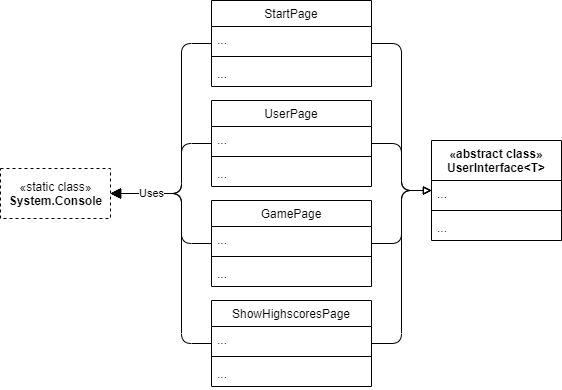

The diagram above was exported from draw.io. Its source (the exported page's mxGraphModel, read from the mxfile embedded in the PNG):
<mxGraphModel dx="1422" dy="832" grid="1" gridSize="10" guides="1" tooltips="1" connect="1" arrows="1" fold="1" page="1" pageScale="1" pageWidth="827" pageHeight="1169" math="0" shadow="0">
  <root>
    <mxCell id="m-mP2zh3zm15798Jy72B-0" />
    <mxCell id="m-mP2zh3zm15798Jy72B-1" parent="m-mP2zh3zm15798Jy72B-0" />
    <mxCell id="6MP2SfLRBxlyPLNPEVHV-16" value="" style="endArrow=block;html=1;edgeStyle=orthogonalEdgeStyle;endFill=0;" edge="1" parent="m-mP2zh3zm15798Jy72B-1" source="6MP2SfLRBxlyPLNPEVHV-4" target="6MP2SfLRBxlyPLNPEVHV-43">
      <mxGeometry width="50" height="50" relative="1" as="geometry">
        <mxPoint x="461" y="110" as="sourcePoint" />
        <mxPoint x="511" y="60" as="targetPoint" />
        <Array as="points">
          <mxPoint x="411" y="53" />
          <mxPoint x="411" y="200" />
        </Array>
      </mxGeometry>
    </mxCell>
    <mxCell id="6MP2SfLRBxlyPLNPEVHV-17" value="" style="endArrow=block;html=1;edgeStyle=orthogonalEdgeStyle;endFill=0;" edge="1" parent="m-mP2zh3zm15798Jy72B-1" source="6MP2SfLRBxlyPLNPEVHV-12" target="6MP2SfLRBxlyPLNPEVHV-43">
      <mxGeometry width="50" height="50" relative="1" as="geometry">
        <mxPoint x="391" y="58.999999999999886" as="sourcePoint" />
        <mxPoint x="453" y="213" as="targetPoint" />
        <Array as="points">
          <mxPoint x="411" y="353" />
          <mxPoint x="411" y="200" />
        </Array>
      </mxGeometry>
    </mxCell>
    <mxCell id="6MP2SfLRBxlyPLNPEVHV-18" value="" style="endArrow=block;html=1;edgeStyle=orthogonalEdgeStyle;endFill=0;" edge="1" parent="m-mP2zh3zm15798Jy72B-1" source="6MP2SfLRBxlyPLNPEVHV-8" target="6MP2SfLRBxlyPLNPEVHV-43">
      <mxGeometry width="50" height="50" relative="1" as="geometry">
        <mxPoint x="401" y="68.99999999999989" as="sourcePoint" />
        <mxPoint x="463" y="223" as="targetPoint" />
      </mxGeometry>
    </mxCell>
    <mxCell id="6MP2SfLRBxlyPLNPEVHV-19" value="" style="endArrow=block;html=1;edgeStyle=orthogonalEdgeStyle;endFill=0;" edge="1" parent="m-mP2zh3zm15798Jy72B-1" source="6MP2SfLRBxlyPLNPEVHV-0" target="6MP2SfLRBxlyPLNPEVHV-43">
      <mxGeometry width="50" height="50" relative="1" as="geometry">
        <mxPoint x="411" y="78.99999999999989" as="sourcePoint" />
        <mxPoint x="473" y="233" as="targetPoint" />
      </mxGeometry>
    </mxCell>
    <mxCell id="6MP2SfLRBxlyPLNPEVHV-41" value="«static class»&lt;br&gt;&lt;b&gt;System.Console&lt;/b&gt;" style="html=1;dashed=1;" vertex="1" parent="m-mP2zh3zm15798Jy72B-1">
      <mxGeometry x="10" y="178" width="110" height="50" as="geometry" />
    </mxCell>
    <mxCell id="6MP2SfLRBxlyPLNPEVHV-47" value="" style="endArrow=block;html=1;edgeStyle=orthogonalEdgeStyle;endFill=1;endSize=8;" edge="1" parent="m-mP2zh3zm15798Jy72B-1" source="6MP2SfLRBxlyPLNPEVHV-0" target="6MP2SfLRBxlyPLNPEVHV-41">
      <mxGeometry width="50" height="50" relative="1" as="geometry">
        <mxPoint x="231" y="63" as="sourcePoint" />
        <mxPoint x="91" y="181" as="targetPoint" />
        <Array as="points">
          <mxPoint x="191" y="153" />
          <mxPoint x="191" y="203" />
        </Array>
      </mxGeometry>
    </mxCell>
    <mxCell id="6MP2SfLRBxlyPLNPEVHV-48" value="" style="endArrow=block;html=1;edgeStyle=orthogonalEdgeStyle;endFill=1;endSize=8;" edge="1" parent="m-mP2zh3zm15798Jy72B-1" source="6MP2SfLRBxlyPLNPEVHV-8" target="6MP2SfLRBxlyPLNPEVHV-41">
      <mxGeometry width="50" height="50" relative="1" as="geometry">
        <mxPoint x="241" y="73" as="sourcePoint" />
        <mxPoint x="101" y="191" as="targetPoint" />
        <Array as="points">
          <mxPoint x="191" y="253" />
          <mxPoint x="191" y="203" />
        </Array>
      </mxGeometry>
    </mxCell>
    <mxCell id="6MP2SfLRBxlyPLNPEVHV-49" value="" style="endArrow=block;html=1;edgeStyle=orthogonalEdgeStyle;endFill=1;endSize=8;" edge="1" parent="m-mP2zh3zm15798Jy72B-1" source="6MP2SfLRBxlyPLNPEVHV-12" target="6MP2SfLRBxlyPLNPEVHV-41">
      <mxGeometry width="50" height="50" relative="1" as="geometry">
        <mxPoint x="251" y="83" as="sourcePoint" />
        <mxPoint x="111" y="201" as="targetPoint" />
        <Array as="points">
          <mxPoint x="191" y="353" />
          <mxPoint x="191" y="203" />
        </Array>
      </mxGeometry>
    </mxCell>
    <mxCell id="6MP2SfLRBxlyPLNPEVHV-39" value="Uses" style="endArrow=block;html=1;edgeStyle=orthogonalEdgeStyle;endFill=1;entryX=1;entryY=0.5;entryDx=0;entryDy=0;endSize=8;" edge="1" parent="m-mP2zh3zm15798Jy72B-1" source="6MP2SfLRBxlyPLNPEVHV-4" target="6MP2SfLRBxlyPLNPEVHV-41">
      <mxGeometry x="0.6733" width="50" height="50" relative="1" as="geometry">
        <mxPoint x="391" y="63.000000000000114" as="sourcePoint" />
        <mxPoint x="453" y="213" as="targetPoint" />
        <Array as="points">
          <mxPoint x="191" y="53" />
          <mxPoint x="191" y="203" />
        </Array>
        <mxPoint as="offset" />
      </mxGeometry>
    </mxCell>
    <mxCell id="6MP2SfLRBxlyPLNPEVHV-0" value="UserPage" style="swimlane;fontStyle=0;align=center;verticalAlign=top;childLayout=stackLayout;horizontal=1;startSize=26;horizontalStack=0;resizeParent=1;resizeLast=0;collapsible=1;marginBottom=0;rounded=0;shadow=0;strokeWidth=1;" vertex="1" parent="m-mP2zh3zm15798Jy72B-1">
      <mxGeometry x="221" y="110" width="160" height="86" as="geometry">
        <mxRectangle x="60" y="130" width="160" height="26" as="alternateBounds" />
      </mxGeometry>
    </mxCell>
    <mxCell id="6MP2SfLRBxlyPLNPEVHV-1" value="..." style="text;align=left;verticalAlign=top;spacingLeft=4;spacingRight=4;overflow=hidden;rotatable=0;points=[[0,0.5],[1,0.5]];portConstraint=eastwest;" vertex="1" parent="6MP2SfLRBxlyPLNPEVHV-0">
      <mxGeometry y="26" width="160" height="26" as="geometry" />
    </mxCell>
    <mxCell id="6MP2SfLRBxlyPLNPEVHV-2" value="" style="line;html=1;strokeWidth=1;align=left;verticalAlign=middle;spacingTop=-1;spacingLeft=3;spacingRight=3;rotatable=0;labelPosition=right;points=[];portConstraint=eastwest;" vertex="1" parent="6MP2SfLRBxlyPLNPEVHV-0">
      <mxGeometry y="52" width="160" height="8" as="geometry" />
    </mxCell>
    <mxCell id="6MP2SfLRBxlyPLNPEVHV-3" value="..." style="text;align=left;verticalAlign=top;spacingLeft=4;spacingRight=4;overflow=hidden;rotatable=0;points=[[0,0.5],[1,0.5]];portConstraint=eastwest;" vertex="1" parent="6MP2SfLRBxlyPLNPEVHV-0">
      <mxGeometry y="60" width="160" height="26" as="geometry" />
    </mxCell>
    <mxCell id="6MP2SfLRBxlyPLNPEVHV-4" value="StartPage" style="swimlane;fontStyle=0;align=center;verticalAlign=top;childLayout=stackLayout;horizontal=1;startSize=26;horizontalStack=0;resizeParent=1;resizeLast=0;collapsible=1;marginBottom=0;rounded=0;shadow=0;strokeWidth=1;" vertex="1" parent="m-mP2zh3zm15798Jy72B-1">
      <mxGeometry x="221" y="10" width="160" height="86" as="geometry">
        <mxRectangle x="60" y="130" width="160" height="26" as="alternateBounds" />
      </mxGeometry>
    </mxCell>
    <mxCell id="6MP2SfLRBxlyPLNPEVHV-5" value="..." style="text;align=left;verticalAlign=top;spacingLeft=4;spacingRight=4;overflow=hidden;rotatable=0;points=[[0,0.5],[1,0.5]];portConstraint=eastwest;" vertex="1" parent="6MP2SfLRBxlyPLNPEVHV-4">
      <mxGeometry y="26" width="160" height="26" as="geometry" />
    </mxCell>
    <mxCell id="6MP2SfLRBxlyPLNPEVHV-6" value="" style="line;html=1;strokeWidth=1;align=left;verticalAlign=middle;spacingTop=-1;spacingLeft=3;spacingRight=3;rotatable=0;labelPosition=right;points=[];portConstraint=eastwest;" vertex="1" parent="6MP2SfLRBxlyPLNPEVHV-4">
      <mxGeometry y="52" width="160" height="8" as="geometry" />
    </mxCell>
    <mxCell id="6MP2SfLRBxlyPLNPEVHV-7" value="..." style="text;align=left;verticalAlign=top;spacingLeft=4;spacingRight=4;overflow=hidden;rotatable=0;points=[[0,0.5],[1,0.5]];portConstraint=eastwest;" vertex="1" parent="6MP2SfLRBxlyPLNPEVHV-4">
      <mxGeometry y="60" width="160" height="26" as="geometry" />
    </mxCell>
    <mxCell id="6MP2SfLRBxlyPLNPEVHV-8" value="GamePage" style="swimlane;fontStyle=0;align=center;verticalAlign=top;childLayout=stackLayout;horizontal=1;startSize=26;horizontalStack=0;resizeParent=1;resizeLast=0;collapsible=1;marginBottom=0;rounded=0;shadow=0;strokeWidth=1;" vertex="1" parent="m-mP2zh3zm15798Jy72B-1">
      <mxGeometry x="221" y="210" width="160" height="86" as="geometry">
        <mxRectangle x="60" y="130" width="160" height="26" as="alternateBounds" />
      </mxGeometry>
    </mxCell>
    <mxCell id="6MP2SfLRBxlyPLNPEVHV-9" value="..." style="text;align=left;verticalAlign=top;spacingLeft=4;spacingRight=4;overflow=hidden;rotatable=0;points=[[0,0.5],[1,0.5]];portConstraint=eastwest;" vertex="1" parent="6MP2SfLRBxlyPLNPEVHV-8">
      <mxGeometry y="26" width="160" height="26" as="geometry" />
    </mxCell>
    <mxCell id="6MP2SfLRBxlyPLNPEVHV-10" value="" style="line;html=1;strokeWidth=1;align=left;verticalAlign=middle;spacingTop=-1;spacingLeft=3;spacingRight=3;rotatable=0;labelPosition=right;points=[];portConstraint=eastwest;" vertex="1" parent="6MP2SfLRBxlyPLNPEVHV-8">
      <mxGeometry y="52" width="160" height="8" as="geometry" />
    </mxCell>
    <mxCell id="6MP2SfLRBxlyPLNPEVHV-11" value="..." style="text;align=left;verticalAlign=top;spacingLeft=4;spacingRight=4;overflow=hidden;rotatable=0;points=[[0,0.5],[1,0.5]];portConstraint=eastwest;" vertex="1" parent="6MP2SfLRBxlyPLNPEVHV-8">
      <mxGeometry y="60" width="160" height="26" as="geometry" />
    </mxCell>
    <mxCell id="6MP2SfLRBxlyPLNPEVHV-12" value="ShowHighscoresPage" style="swimlane;fontStyle=0;align=center;verticalAlign=top;childLayout=stackLayout;horizontal=1;startSize=26;horizontalStack=0;resizeParent=1;resizeLast=0;collapsible=1;marginBottom=0;rounded=0;shadow=0;strokeWidth=1;" vertex="1" parent="m-mP2zh3zm15798Jy72B-1">
      <mxGeometry x="221" y="310" width="160" height="86" as="geometry">
        <mxRectangle x="60" y="130" width="160" height="26" as="alternateBounds" />
      </mxGeometry>
    </mxCell>
    <mxCell id="6MP2SfLRBxlyPLNPEVHV-13" value="..." style="text;align=left;verticalAlign=top;spacingLeft=4;spacingRight=4;overflow=hidden;rotatable=0;points=[[0,0.5],[1,0.5]];portConstraint=eastwest;" vertex="1" parent="6MP2SfLRBxlyPLNPEVHV-12">
      <mxGeometry y="26" width="160" height="26" as="geometry" />
    </mxCell>
    <mxCell id="6MP2SfLRBxlyPLNPEVHV-14" value="" style="line;html=1;strokeWidth=1;align=left;verticalAlign=middle;spacingTop=-1;spacingLeft=3;spacingRight=3;rotatable=0;labelPosition=right;points=[];portConstraint=eastwest;" vertex="1" parent="6MP2SfLRBxlyPLNPEVHV-12">
      <mxGeometry y="52" width="160" height="8" as="geometry" />
    </mxCell>
    <mxCell id="6MP2SfLRBxlyPLNPEVHV-15" value="..." style="text;align=left;verticalAlign=top;spacingLeft=4;spacingRight=4;overflow=hidden;rotatable=0;points=[[0,0.5],[1,0.5]];portConstraint=eastwest;" vertex="1" parent="6MP2SfLRBxlyPLNPEVHV-12">
      <mxGeometry y="60" width="160" height="26" as="geometry" />
    </mxCell>
    <mxCell id="6MP2SfLRBxlyPLNPEVHV-43" value="«abstract class»&#10;UserInterface&lt;T&gt;" style="swimlane;fontStyle=1;align=center;verticalAlign=top;childLayout=stackLayout;horizontal=1;startSize=40;horizontalStack=0;resizeParent=1;resizeParentMax=0;resizeLast=0;collapsible=1;marginBottom=0;" vertex="1" parent="m-mP2zh3zm15798Jy72B-1">
      <mxGeometry x="441" y="150" width="130" height="100" as="geometry" />
    </mxCell>
    <mxCell id="6MP2SfLRBxlyPLNPEVHV-44" value="..." style="text;strokeColor=none;fillColor=none;align=left;verticalAlign=top;spacingLeft=4;spacingRight=4;overflow=hidden;rotatable=0;points=[[0,0.5],[1,0.5]];portConstraint=eastwest;dashed=1;" vertex="1" parent="6MP2SfLRBxlyPLNPEVHV-43">
      <mxGeometry y="40" width="130" height="26" as="geometry" />
    </mxCell>
    <mxCell id="6MP2SfLRBxlyPLNPEVHV-45" value="" style="line;strokeWidth=1;fillColor=none;align=left;verticalAlign=middle;spacingTop=-1;spacingLeft=3;spacingRight=3;rotatable=0;labelPosition=right;points=[];portConstraint=eastwest;" vertex="1" parent="6MP2SfLRBxlyPLNPEVHV-43">
      <mxGeometry y="66" width="130" height="8" as="geometry" />
    </mxCell>
    <mxCell id="6MP2SfLRBxlyPLNPEVHV-46" value="..." style="text;strokeColor=none;fillColor=none;align=left;verticalAlign=top;spacingLeft=4;spacingRight=4;overflow=hidden;rotatable=0;points=[[0,0.5],[1,0.5]];portConstraint=eastwest;" vertex="1" parent="6MP2SfLRBxlyPLNPEVHV-43">
      <mxGeometry y="74" width="130" height="26" as="geometry" />
    </mxCell>
  </root>
</mxGraphModel>